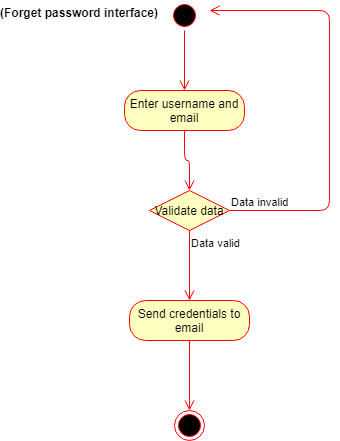

The diagram above was exported from draw.io. Its source (the exported page's mxGraphModel, read from the mxfile embedded in the PNG):
<mxGraphModel dx="840" dy="435" grid="1" gridSize="10" guides="1" tooltips="1" connect="1" arrows="1" fold="1" page="1" pageScale="1" pageWidth="850" pageHeight="1100" math="0" shadow="0">
  <root>
    <mxCell id="0" />
    <mxCell id="1" parent="0" />
    <mxCell id="D7mlW6y2RPWZ1o6cbBwl-1" value="" style="ellipse;html=1;shape=startState;fillColor=#000000;strokeColor=#ff0000;" vertex="1" parent="1">
      <mxGeometry x="340" y="40" width="30" height="30" as="geometry" />
    </mxCell>
    <mxCell id="D7mlW6y2RPWZ1o6cbBwl-2" value="" style="edgeStyle=orthogonalEdgeStyle;html=1;verticalAlign=bottom;endArrow=open;endSize=8;strokeColor=#ff0000;" edge="1" source="D7mlW6y2RPWZ1o6cbBwl-1" parent="1">
      <mxGeometry relative="1" as="geometry">
        <mxPoint x="355" y="130" as="targetPoint" />
      </mxGeometry>
    </mxCell>
    <mxCell id="D7mlW6y2RPWZ1o6cbBwl-3" value="Enter username and email" style="rounded=1;whiteSpace=wrap;html=1;arcSize=40;fontColor=#000000;fillColor=#ffffc0;strokeColor=#ff0000;" vertex="1" parent="1">
      <mxGeometry x="295" y="130" width="120" height="40" as="geometry" />
    </mxCell>
    <mxCell id="D7mlW6y2RPWZ1o6cbBwl-4" value="" style="edgeStyle=orthogonalEdgeStyle;html=1;verticalAlign=bottom;endArrow=open;endSize=8;strokeColor=#ff0000;entryX=0.5;entryY=0;entryDx=0;entryDy=0;" edge="1" source="D7mlW6y2RPWZ1o6cbBwl-3" parent="1" target="D7mlW6y2RPWZ1o6cbBwl-5">
      <mxGeometry relative="1" as="geometry">
        <mxPoint x="355" y="230" as="targetPoint" />
      </mxGeometry>
    </mxCell>
    <mxCell id="D7mlW6y2RPWZ1o6cbBwl-5" value="Validate data" style="rhombus;whiteSpace=wrap;html=1;fillColor=#ffffc0;strokeColor=#ff0000;" vertex="1" parent="1">
      <mxGeometry x="320" y="230" width="80" height="40" as="geometry" />
    </mxCell>
    <mxCell id="D7mlW6y2RPWZ1o6cbBwl-6" value="Data invalid" style="edgeStyle=orthogonalEdgeStyle;html=1;align=left;verticalAlign=bottom;endArrow=open;endSize=8;strokeColor=#ff0000;" edge="1" source="D7mlW6y2RPWZ1o6cbBwl-5" parent="1">
      <mxGeometry x="-1" relative="1" as="geometry">
        <mxPoint x="380" y="50" as="targetPoint" />
        <Array as="points">
          <mxPoint x="500" y="250" />
          <mxPoint x="500" y="50" />
        </Array>
      </mxGeometry>
    </mxCell>
    <mxCell id="D7mlW6y2RPWZ1o6cbBwl-7" value="Data valid" style="edgeStyle=orthogonalEdgeStyle;html=1;align=left;verticalAlign=top;endArrow=open;endSize=8;strokeColor=#ff0000;entryX=0.5;entryY=0;entryDx=0;entryDy=0;entryPerimeter=0;" edge="1" source="D7mlW6y2RPWZ1o6cbBwl-5" parent="1" target="D7mlW6y2RPWZ1o6cbBwl-8">
      <mxGeometry x="-1" relative="1" as="geometry">
        <mxPoint x="360" y="330" as="targetPoint" />
      </mxGeometry>
    </mxCell>
    <mxCell id="D7mlW6y2RPWZ1o6cbBwl-8" value="Send credentials to email" style="rounded=1;whiteSpace=wrap;html=1;arcSize=40;fontColor=#000000;fillColor=#ffffc0;strokeColor=#ff0000;" vertex="1" parent="1">
      <mxGeometry x="300" y="340" width="120" height="40" as="geometry" />
    </mxCell>
    <mxCell id="D7mlW6y2RPWZ1o6cbBwl-9" value="" style="edgeStyle=orthogonalEdgeStyle;html=1;verticalAlign=bottom;endArrow=open;endSize=8;strokeColor=#ff0000;entryX=0.5;entryY=0;entryDx=0;entryDy=0;" edge="1" source="D7mlW6y2RPWZ1o6cbBwl-8" parent="1" target="D7mlW6y2RPWZ1o6cbBwl-10">
      <mxGeometry relative="1" as="geometry">
        <mxPoint x="360" y="440" as="targetPoint" />
      </mxGeometry>
    </mxCell>
    <mxCell id="D7mlW6y2RPWZ1o6cbBwl-10" value="" style="ellipse;html=1;shape=endState;fillColor=#000000;strokeColor=#ff0000;" vertex="1" parent="1">
      <mxGeometry x="345" y="450" width="30" height="30" as="geometry" />
    </mxCell>
    <mxCell id="D7mlW6y2RPWZ1o6cbBwl-11" value="(Forget password interface)" style="text;align=center;fontStyle=1;verticalAlign=middle;spacingLeft=3;spacingRight=3;strokeColor=none;rotatable=0;points=[[0,0.5],[1,0.5]];portConstraint=eastwest;" vertex="1" parent="1">
      <mxGeometry x="210" y="40" width="80" height="26" as="geometry" />
    </mxCell>
  </root>
</mxGraphModel>